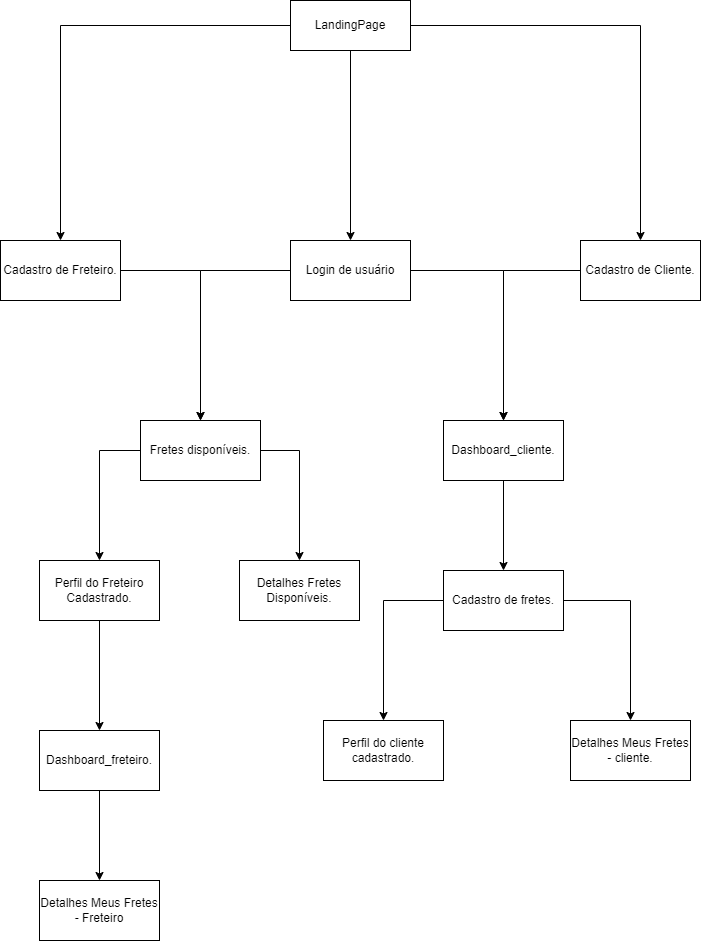

The diagram above was exported from draw.io. Its source (the exported page's mxGraphModel, read from the mxfile embedded in the PNG):
<mxGraphModel dx="1422" dy="794" grid="1" gridSize="10" guides="1" tooltips="1" connect="1" arrows="1" fold="1" page="1" pageScale="1" pageWidth="827" pageHeight="1169" math="0" shadow="0">
  <root>
    <mxCell id="0" />
    <mxCell id="1" parent="0" />
    <mxCell id="7J_WevEtEP3N97OjY8q8-6" style="edgeStyle=orthogonalEdgeStyle;rounded=0;orthogonalLoop=1;jettySize=auto;html=1;" edge="1" parent="1" source="7J_WevEtEP3N97OjY8q8-2" target="7J_WevEtEP3N97OjY8q8-5">
      <mxGeometry relative="1" as="geometry" />
    </mxCell>
    <mxCell id="7J_WevEtEP3N97OjY8q8-7" style="edgeStyle=orthogonalEdgeStyle;rounded=0;orthogonalLoop=1;jettySize=auto;html=1;" edge="1" parent="1" source="7J_WevEtEP3N97OjY8q8-2" target="7J_WevEtEP3N97OjY8q8-4">
      <mxGeometry relative="1" as="geometry" />
    </mxCell>
    <mxCell id="7J_WevEtEP3N97OjY8q8-8" style="edgeStyle=orthogonalEdgeStyle;rounded=0;orthogonalLoop=1;jettySize=auto;html=1;entryX=0.5;entryY=0;entryDx=0;entryDy=0;" edge="1" parent="1" source="7J_WevEtEP3N97OjY8q8-2" target="7J_WevEtEP3N97OjY8q8-3">
      <mxGeometry relative="1" as="geometry" />
    </mxCell>
    <mxCell id="7J_WevEtEP3N97OjY8q8-2" value="LandingPage" style="rounded=0;whiteSpace=wrap;html=1;" vertex="1" parent="1">
      <mxGeometry x="330" y="130" width="120" height="50" as="geometry" />
    </mxCell>
    <mxCell id="7J_WevEtEP3N97OjY8q8-31" style="edgeStyle=orthogonalEdgeStyle;rounded=0;orthogonalLoop=1;jettySize=auto;html=1;entryX=0.5;entryY=0;entryDx=0;entryDy=0;entryPerimeter=0;" edge="1" parent="1" source="7J_WevEtEP3N97OjY8q8-3" target="7J_WevEtEP3N97OjY8q8-9">
      <mxGeometry relative="1" as="geometry">
        <mxPoint x="240" y="540" as="targetPoint" />
      </mxGeometry>
    </mxCell>
    <mxCell id="7J_WevEtEP3N97OjY8q8-3" value="Cadastro de Freteiro." style="rounded=0;whiteSpace=wrap;html=1;" vertex="1" parent="1">
      <mxGeometry x="40" y="370" width="120" height="60" as="geometry" />
    </mxCell>
    <mxCell id="7J_WevEtEP3N97OjY8q8-33" style="edgeStyle=orthogonalEdgeStyle;rounded=0;orthogonalLoop=1;jettySize=auto;html=1;" edge="1" parent="1" source="7J_WevEtEP3N97OjY8q8-4" target="7J_WevEtEP3N97OjY8q8-11">
      <mxGeometry relative="1" as="geometry" />
    </mxCell>
    <mxCell id="7J_WevEtEP3N97OjY8q8-4" value="Cadastro de Cliente." style="rounded=0;whiteSpace=wrap;html=1;" vertex="1" parent="1">
      <mxGeometry x="620" y="370" width="120" height="60" as="geometry" />
    </mxCell>
    <mxCell id="7J_WevEtEP3N97OjY8q8-32" style="edgeStyle=orthogonalEdgeStyle;rounded=0;orthogonalLoop=1;jettySize=auto;html=1;" edge="1" parent="1" source="7J_WevEtEP3N97OjY8q8-5" target="7J_WevEtEP3N97OjY8q8-11">
      <mxGeometry relative="1" as="geometry" />
    </mxCell>
    <mxCell id="7J_WevEtEP3N97OjY8q8-34" style="edgeStyle=orthogonalEdgeStyle;rounded=0;orthogonalLoop=1;jettySize=auto;html=1;" edge="1" parent="1" source="7J_WevEtEP3N97OjY8q8-5" target="7J_WevEtEP3N97OjY8q8-9">
      <mxGeometry relative="1" as="geometry" />
    </mxCell>
    <mxCell id="7J_WevEtEP3N97OjY8q8-5" value="Login de usuário" style="rounded=0;whiteSpace=wrap;html=1;" vertex="1" parent="1">
      <mxGeometry x="330" y="370" width="120" height="60" as="geometry" />
    </mxCell>
    <mxCell id="7J_WevEtEP3N97OjY8q8-27" style="edgeStyle=orthogonalEdgeStyle;rounded=0;orthogonalLoop=1;jettySize=auto;html=1;entryX=0.5;entryY=0;entryDx=0;entryDy=0;" edge="1" parent="1" source="7J_WevEtEP3N97OjY8q8-9" target="7J_WevEtEP3N97OjY8q8-12">
      <mxGeometry relative="1" as="geometry">
        <Array as="points">
          <mxPoint x="139" y="580" />
        </Array>
      </mxGeometry>
    </mxCell>
    <mxCell id="7J_WevEtEP3N97OjY8q8-28" style="edgeStyle=orthogonalEdgeStyle;rounded=0;orthogonalLoop=1;jettySize=auto;html=1;" edge="1" parent="1" source="7J_WevEtEP3N97OjY8q8-9" target="7J_WevEtEP3N97OjY8q8-15">
      <mxGeometry relative="1" as="geometry">
        <Array as="points">
          <mxPoint x="339" y="580" />
        </Array>
      </mxGeometry>
    </mxCell>
    <mxCell id="7J_WevEtEP3N97OjY8q8-9" value="Fretes disponíveis." style="rounded=0;whiteSpace=wrap;html=1;" vertex="1" parent="1">
      <mxGeometry x="180" y="550" width="120" height="60" as="geometry" />
    </mxCell>
    <mxCell id="7J_WevEtEP3N97OjY8q8-30" style="edgeStyle=orthogonalEdgeStyle;rounded=0;orthogonalLoop=1;jettySize=auto;html=1;" edge="1" parent="1" source="7J_WevEtEP3N97OjY8q8-10" target="7J_WevEtEP3N97OjY8q8-26">
      <mxGeometry relative="1" as="geometry" />
    </mxCell>
    <mxCell id="7J_WevEtEP3N97OjY8q8-10" value="Dashboard_freteiro." style="rounded=0;whiteSpace=wrap;html=1;" vertex="1" parent="1">
      <mxGeometry x="79" y="860" width="120" height="60" as="geometry" />
    </mxCell>
    <mxCell id="7J_WevEtEP3N97OjY8q8-22" style="edgeStyle=orthogonalEdgeStyle;rounded=0;orthogonalLoop=1;jettySize=auto;html=1;" edge="1" parent="1" source="7J_WevEtEP3N97OjY8q8-11" target="7J_WevEtEP3N97OjY8q8-14">
      <mxGeometry relative="1" as="geometry" />
    </mxCell>
    <mxCell id="7J_WevEtEP3N97OjY8q8-11" value="Dashboard_cliente." style="rounded=0;whiteSpace=wrap;html=1;" vertex="1" parent="1">
      <mxGeometry x="483" y="550" width="120" height="60" as="geometry" />
    </mxCell>
    <mxCell id="7J_WevEtEP3N97OjY8q8-29" style="edgeStyle=orthogonalEdgeStyle;rounded=0;orthogonalLoop=1;jettySize=auto;html=1;" edge="1" parent="1" source="7J_WevEtEP3N97OjY8q8-12" target="7J_WevEtEP3N97OjY8q8-10">
      <mxGeometry relative="1" as="geometry" />
    </mxCell>
    <mxCell id="7J_WevEtEP3N97OjY8q8-12" value="Perfil do Freteiro Cadastrado." style="rounded=0;whiteSpace=wrap;html=1;" vertex="1" parent="1">
      <mxGeometry x="79" y="690" width="120" height="60" as="geometry" />
    </mxCell>
    <mxCell id="7J_WevEtEP3N97OjY8q8-13" value="Detalhes Meus Fretes - cliente." style="rounded=0;whiteSpace=wrap;html=1;" vertex="1" parent="1">
      <mxGeometry x="610" y="850" width="120" height="60" as="geometry" />
    </mxCell>
    <mxCell id="7J_WevEtEP3N97OjY8q8-23" style="edgeStyle=orthogonalEdgeStyle;rounded=0;orthogonalLoop=1;jettySize=auto;html=1;entryX=0.5;entryY=0;entryDx=0;entryDy=0;" edge="1" parent="1" source="7J_WevEtEP3N97OjY8q8-14" target="7J_WevEtEP3N97OjY8q8-13">
      <mxGeometry relative="1" as="geometry" />
    </mxCell>
    <mxCell id="7J_WevEtEP3N97OjY8q8-25" style="edgeStyle=orthogonalEdgeStyle;rounded=0;orthogonalLoop=1;jettySize=auto;html=1;entryX=0.5;entryY=0;entryDx=0;entryDy=0;" edge="1" parent="1" source="7J_WevEtEP3N97OjY8q8-14" target="7J_WevEtEP3N97OjY8q8-16">
      <mxGeometry relative="1" as="geometry">
        <Array as="points">
          <mxPoint x="423" y="730" />
        </Array>
      </mxGeometry>
    </mxCell>
    <mxCell id="7J_WevEtEP3N97OjY8q8-14" value="Cadastro de fretes." style="rounded=0;whiteSpace=wrap;html=1;" vertex="1" parent="1">
      <mxGeometry x="483" y="700" width="120" height="60" as="geometry" />
    </mxCell>
    <mxCell id="7J_WevEtEP3N97OjY8q8-15" value="Detalhes Fretes Disponíveis." style="rounded=0;whiteSpace=wrap;html=1;" vertex="1" parent="1">
      <mxGeometry x="279" y="690" width="120" height="60" as="geometry" />
    </mxCell>
    <mxCell id="7J_WevEtEP3N97OjY8q8-16" value="Perfil do cliente cadastrado." style="rounded=0;whiteSpace=wrap;html=1;" vertex="1" parent="1">
      <mxGeometry x="363" y="850" width="120" height="60" as="geometry" />
    </mxCell>
    <mxCell id="7J_WevEtEP3N97OjY8q8-26" value="Detalhes Meus Fretes - Freteiro" style="rounded=0;whiteSpace=wrap;html=1;" vertex="1" parent="1">
      <mxGeometry x="79" y="1010" width="120" height="60" as="geometry" />
    </mxCell>
  </root>
</mxGraphModel>